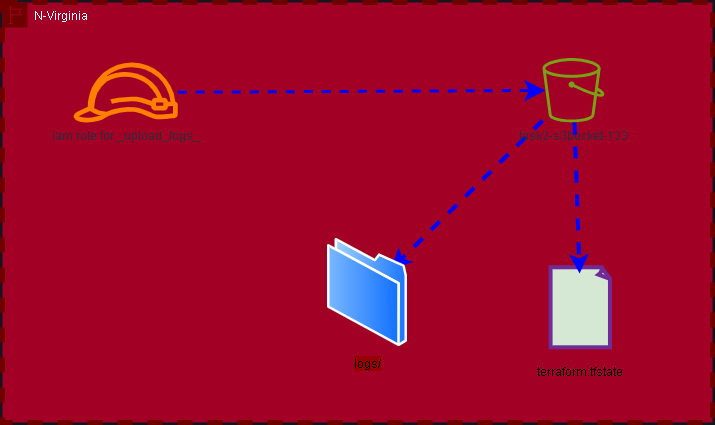

The diagram above was exported from draw.io. Its source (the exported page's mxGraphModel, read from the mxfile embedded in the PNG):
<mxGraphModel dx="864" dy="516" grid="1" gridSize="10" guides="1" tooltips="1" connect="1" arrows="1" fold="1" page="1" pageScale="1" pageWidth="850" pageHeight="1100" math="0" shadow="0">
  <root>
    <mxCell id="0" />
    <mxCell id="1" parent="0" />
    <mxCell id="NozF7k-fSJMKgAaoa73h-1" value="N-Virginia" style="sketch=0;outlineConnect=0;html=1;whiteSpace=wrap;fontSize=12;fontStyle=0;shape=mxgraph.aws4.group;grIcon=mxgraph.aws4.group_region;strokeColor=#6F0000;fillColor=#a20025;verticalAlign=top;align=left;spacingLeft=30;fontColor=#ffffff;dashed=1;fillStyle=solid;strokeWidth=5;perimeterSpacing=2;" vertex="1" parent="1">
      <mxGeometry x="60" y="50" width="710" height="420" as="geometry" />
    </mxCell>
    <mxCell id="NozF7k-fSJMKgAaoa73h-33" style="edgeStyle=none;rounded=0;orthogonalLoop=1;jettySize=auto;html=1;strokeColor=#0000FF;dashed=1;endArrow=classic;endFill=1;endSize=12;startSize=10;targetPerimeterSpacing=-3;strokeWidth=3;movable=1;ignoreEdge=0;" edge="1" parent="1" source="NozF7k-fSJMKgAaoa73h-3" target="NozF7k-fSJMKgAaoa73h-7">
      <mxGeometry relative="1" as="geometry" />
    </mxCell>
    <mxCell id="NozF7k-fSJMKgAaoa73h-3" value="iam role for _upload_logs_" style="sketch=0;outlineConnect=0;fontColor=#232F3E;gradientColor=none;fillColor=#FF8000;strokeColor=#000000;dashed=1;verticalLabelPosition=bottom;verticalAlign=top;align=center;html=1;fontSize=12;fontStyle=0;aspect=fixed;pointerEvents=1;shape=mxgraph.aws4.role;" vertex="1" parent="1">
      <mxGeometry x="130" y="110" width="106.36" height="60" as="geometry" />
    </mxCell>
    <mxCell id="NozF7k-fSJMKgAaoa73h-34" style="edgeStyle=none;rounded=0;orthogonalLoop=1;jettySize=auto;html=1;entryX=0.75;entryY=0;entryDx=0;entryDy=0;strokeWidth=13;strokeColor=none;endSize=7;startSize=9;targetPerimeterSpacing=-4;movable=1;ignoreEdge=0;" edge="1" parent="1" source="NozF7k-fSJMKgAaoa73h-7" target="NozF7k-fSJMKgAaoa73h-15">
      <mxGeometry relative="1" as="geometry" />
    </mxCell>
    <mxCell id="NozF7k-fSJMKgAaoa73h-35" style="edgeStyle=none;rounded=0;orthogonalLoop=1;jettySize=auto;html=1;strokeColor=#0000FF;strokeWidth=4;dashed=1;endSize=8;targetPerimeterSpacing=-12;movable=1;ignoreEdge=0;" edge="1" parent="1" source="NozF7k-fSJMKgAaoa73h-7" target="NozF7k-fSJMKgAaoa73h-15">
      <mxGeometry relative="1" as="geometry" />
    </mxCell>
    <mxCell id="NozF7k-fSJMKgAaoa73h-7" value="task2-s3bucket-123" style="sketch=0;outlineConnect=0;fontColor=#232F3E;gradientColor=none;fillColor=#7AA116;strokeColor=none;dashed=0;verticalLabelPosition=bottom;verticalAlign=top;align=center;html=1;fontSize=12;fontStyle=0;aspect=fixed;pointerEvents=1;shape=mxgraph.aws4.bucket;points=[];" vertex="1" parent="1">
      <mxGeometry x="599.9999999999999" y="105.6" width="61.92" height="64.4" as="geometry" />
    </mxCell>
    <mxCell id="NozF7k-fSJMKgAaoa73h-9" value="&lt;div&gt;&lt;br&gt;&lt;/div&gt;&lt;div&gt;&lt;br&gt;&lt;/div&gt;&lt;div&gt;&lt;br&gt;&lt;/div&gt;&lt;div&gt;&lt;br&gt;&lt;/div&gt;&lt;div&gt;&lt;br&gt;&lt;/div&gt;&lt;div&gt;&lt;br&gt;&lt;/div&gt;&lt;div&gt;&lt;br&gt;&lt;/div&gt;&lt;div&gt;&lt;br&gt;&lt;/div&gt;&lt;div&gt;&lt;br&gt;&lt;/div&gt;&lt;div&gt;&lt;font color=&quot;#000000&quot;&gt;terraform.tfstate&lt;/font&gt;&lt;/div&gt;" style="whiteSpace=wrap;html=1;shape=mxgraph.basic.document;fillColor=#D5E8D4;strokeColor=#712b97;strokeWidth=4;perimeterSpacing=5;" vertex="1" parent="1">
      <mxGeometry x="608.08" y="314.8" width="60" height="80" as="geometry" />
    </mxCell>
    <mxCell id="NozF7k-fSJMKgAaoa73h-15" value="&lt;font style=&quot;background-color: rgb(153, 0, 0);&quot; color=&quot;#000000&quot;&gt;logs/&lt;/font&gt;" style="image;aspect=fixed;perimeter=ellipsePerimeter;html=1;align=center;shadow=0;dashed=0;spacingTop=3;image=img/lib/active_directory/folder.svg;direction=east;" vertex="1" parent="1">
      <mxGeometry x="385" y="285.21000000000004" width="80" height="109.59" as="geometry" />
    </mxCell>
    <mxCell id="NozF7k-fSJMKgAaoa73h-36" style="edgeStyle=none;rounded=0;orthogonalLoop=1;jettySize=auto;html=1;entryX=0.486;entryY=0.125;entryDx=0;entryDy=0;entryPerimeter=0;strokeColor=#0000FF;dashed=1;strokeWidth=4;endSize=7;targetPerimeterSpacing=6;movable=1;ignoreEdge=0;" edge="1" parent="1" source="NozF7k-fSJMKgAaoa73h-7" target="NozF7k-fSJMKgAaoa73h-9">
      <mxGeometry relative="1" as="geometry" />
    </mxCell>
  </root>
</mxGraphModel>